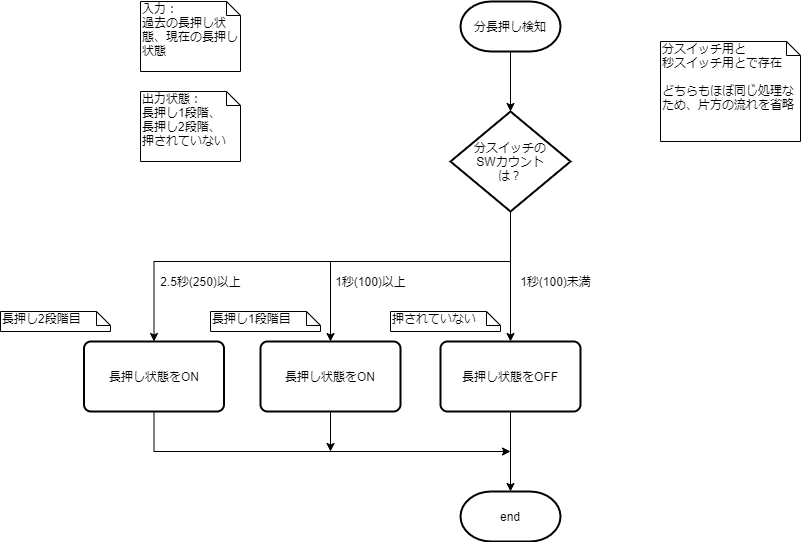

The diagram above was exported from draw.io. Its source (the exported page's mxGraphModel, read from the mxfile embedded in the PNG):
<mxGraphModel dx="1527" dy="813" grid="1" gridSize="10" guides="1" tooltips="1" connect="1" arrows="1" fold="1" page="1" pageScale="1" pageWidth="827" pageHeight="1169" math="0" shadow="0">
  <root>
    <mxCell id="ns0JminrwDFaKzle5jZi-0" />
    <mxCell id="ns0JminrwDFaKzle5jZi-1" parent="ns0JminrwDFaKzle5jZi-0" />
    <mxCell id="bKflfTtNbrsIr0z-uTTm-0" value="&lt;div&gt;&lt;span&gt;入力：&lt;/span&gt;&lt;/div&gt;&lt;div&gt;過去の長押し状態、現在の長押し状態&lt;/div&gt;" style="shape=note;whiteSpace=wrap;html=1;size=14;verticalAlign=top;align=left;spacingTop=-6;" parent="ns0JminrwDFaKzle5jZi-1" vertex="1">
      <mxGeometry x="120" y="20" width="100" height="70" as="geometry" />
    </mxCell>
    <mxCell id="_wPZR9o9VZOXbStpgypO-3" value="" style="edgeStyle=orthogonalEdgeStyle;rounded=0;orthogonalLoop=1;jettySize=auto;html=1;entryX=0.5;entryY=0;entryDx=0;entryDy=0;entryPerimeter=0;" parent="ns0JminrwDFaKzle5jZi-1" source="_wPZR9o9VZOXbStpgypO-0" target="5WQqUmZuIKfPf1_wvO6g-0" edge="1">
      <mxGeometry relative="1" as="geometry">
        <mxPoint x="490" y="120" as="targetPoint" />
      </mxGeometry>
    </mxCell>
    <mxCell id="_wPZR9o9VZOXbStpgypO-0" value="分長押し検知" style="strokeWidth=2;html=1;shape=mxgraph.flowchart.terminator;whiteSpace=wrap;" parent="ns0JminrwDFaKzle5jZi-1" vertex="1">
      <mxGeometry x="440" y="20" width="100" height="50" as="geometry" />
    </mxCell>
    <mxCell id="_wPZR9o9VZOXbStpgypO-14" value="" style="edgeStyle=orthogonalEdgeStyle;rounded=0;orthogonalLoop=1;jettySize=auto;html=1;" parent="ns0JminrwDFaKzle5jZi-1" source="_wPZR9o9VZOXbStpgypO-12" target="_wPZR9o9VZOXbStpgypO-13" edge="1">
      <mxGeometry relative="1" as="geometry" />
    </mxCell>
    <mxCell id="_wPZR9o9VZOXbStpgypO-12" value="長押し状態をOFF" style="rounded=1;whiteSpace=wrap;html=1;absoluteArcSize=1;arcSize=14;strokeWidth=2;align=center;" parent="ns0JminrwDFaKzle5jZi-1" vertex="1">
      <mxGeometry x="420" y="360" width="140" height="70" as="geometry" />
    </mxCell>
    <mxCell id="_wPZR9o9VZOXbStpgypO-13" value="end" style="strokeWidth=2;html=1;shape=mxgraph.flowchart.terminator;whiteSpace=wrap;" parent="ns0JminrwDFaKzle5jZi-1" vertex="1">
      <mxGeometry x="440" y="510" width="100" height="50" as="geometry" />
    </mxCell>
    <mxCell id="_wPZR9o9VZOXbStpgypO-24" style="edgeStyle=orthogonalEdgeStyle;rounded=0;orthogonalLoop=1;jettySize=auto;html=1;exitX=0.5;exitY=1;exitDx=0;exitDy=0;" parent="ns0JminrwDFaKzle5jZi-1" source="_wPZR9o9VZOXbStpgypO-22" edge="1">
      <mxGeometry relative="1" as="geometry">
        <mxPoint x="310" y="470" as="targetPoint" />
        <Array as="points">
          <mxPoint x="310" y="470" />
        </Array>
      </mxGeometry>
    </mxCell>
    <mxCell id="_wPZR9o9VZOXbStpgypO-22" value="長押し状態をON" style="rounded=1;whiteSpace=wrap;html=1;absoluteArcSize=1;arcSize=14;strokeWidth=2;align=center;" parent="ns0JminrwDFaKzle5jZi-1" vertex="1">
      <mxGeometry x="240" y="360" width="140" height="70" as="geometry" />
    </mxCell>
    <mxCell id="bzPyuBkna51SycmuwNoj-8" style="edgeStyle=orthogonalEdgeStyle;rounded=0;orthogonalLoop=1;jettySize=auto;html=1;exitX=0.5;exitY=1;exitDx=0;exitDy=0;" parent="ns0JminrwDFaKzle5jZi-1" source="bzPyuBkna51SycmuwNoj-6" edge="1">
      <mxGeometry relative="1" as="geometry">
        <mxPoint x="490" y="470" as="targetPoint" />
        <Array as="points">
          <mxPoint x="134" y="470" />
        </Array>
      </mxGeometry>
    </mxCell>
    <mxCell id="bzPyuBkna51SycmuwNoj-6" value="長押し状態をON" style="rounded=1;whiteSpace=wrap;html=1;absoluteArcSize=1;arcSize=14;strokeWidth=2;align=center;" parent="ns0JminrwDFaKzle5jZi-1" vertex="1">
      <mxGeometry x="63.5" y="360" width="140" height="70" as="geometry" />
    </mxCell>
    <mxCell id="bzPyuBkna51SycmuwNoj-13" value="&lt;div&gt;&lt;span&gt;出力状態：&lt;/span&gt;&lt;/div&gt;&lt;div&gt;長押し1段階、&lt;/div&gt;&lt;div&gt;長押し2段階、&lt;/div&gt;&lt;div&gt;押されていない&lt;/div&gt;" style="shape=note;whiteSpace=wrap;html=1;size=14;verticalAlign=top;align=left;spacingTop=-6;" parent="ns0JminrwDFaKzle5jZi-1" vertex="1">
      <mxGeometry x="120" y="110" width="100" height="70" as="geometry" />
    </mxCell>
    <mxCell id="5WQqUmZuIKfPf1_wvO6g-1" style="edgeStyle=orthogonalEdgeStyle;rounded=0;orthogonalLoop=1;jettySize=auto;html=1;entryX=0.5;entryY=0;entryDx=0;entryDy=0;" parent="ns0JminrwDFaKzle5jZi-1" source="5WQqUmZuIKfPf1_wvO6g-0" target="_wPZR9o9VZOXbStpgypO-12" edge="1">
      <mxGeometry relative="1" as="geometry">
        <mxPoint x="480" y="800" as="targetPoint" />
      </mxGeometry>
    </mxCell>
    <mxCell id="5WQqUmZuIKfPf1_wvO6g-4" style="edgeStyle=orthogonalEdgeStyle;rounded=0;orthogonalLoop=1;jettySize=auto;html=1;entryX=0.5;entryY=0;entryDx=0;entryDy=0;" parent="ns0JminrwDFaKzle5jZi-1" source="5WQqUmZuIKfPf1_wvO6g-0" target="_wPZR9o9VZOXbStpgypO-22" edge="1">
      <mxGeometry relative="1" as="geometry">
        <mxPoint x="310.0588235294117" y="620" as="targetPoint" />
        <Array as="points">
          <mxPoint x="490" y="280" />
          <mxPoint x="310" y="280" />
        </Array>
      </mxGeometry>
    </mxCell>
    <mxCell id="5WQqUmZuIKfPf1_wvO6g-6" style="edgeStyle=orthogonalEdgeStyle;rounded=0;orthogonalLoop=1;jettySize=auto;html=1;entryX=0.5;entryY=0;entryDx=0;entryDy=0;" parent="ns0JminrwDFaKzle5jZi-1" source="5WQqUmZuIKfPf1_wvO6g-0" target="bzPyuBkna51SycmuwNoj-6" edge="1">
      <mxGeometry relative="1" as="geometry">
        <Array as="points">
          <mxPoint x="490" y="280" />
          <mxPoint x="133" y="280" />
        </Array>
      </mxGeometry>
    </mxCell>
    <mxCell id="5WQqUmZuIKfPf1_wvO6g-0" value="分スイッチの&lt;br&gt;SWカウント&lt;br&gt;は？" style="strokeWidth=2;html=1;shape=mxgraph.flowchart.decision;whiteSpace=wrap;align=center;" parent="ns0JminrwDFaKzle5jZi-1" vertex="1">
      <mxGeometry x="430" y="130" width="120" height="100" as="geometry" />
    </mxCell>
    <mxCell id="5WQqUmZuIKfPf1_wvO6g-2" value="1秒(100)未満" style="text;html=1;align=center;verticalAlign=middle;resizable=0;points=[];autosize=1;" parent="ns0JminrwDFaKzle5jZi-1" vertex="1">
      <mxGeometry x="490" y="290" width="90" height="20" as="geometry" />
    </mxCell>
    <mxCell id="5WQqUmZuIKfPf1_wvO6g-3" value="1秒(100)以上" style="text;html=1;align=center;verticalAlign=middle;resizable=0;points=[];autosize=1;" parent="ns0JminrwDFaKzle5jZi-1" vertex="1">
      <mxGeometry x="305" y="290" width="90" height="20" as="geometry" />
    </mxCell>
    <mxCell id="5WQqUmZuIKfPf1_wvO6g-5" value="2.5秒(250)以上" style="text;html=1;align=center;verticalAlign=middle;resizable=0;points=[];autosize=1;" parent="ns0JminrwDFaKzle5jZi-1" vertex="1">
      <mxGeometry x="130" y="290" width="100" height="20" as="geometry" />
    </mxCell>
    <mxCell id="nrInTPHGyGqBWDoYJIoP-0" value="分スイッチ用と&lt;br&gt;秒スイッチ用とで存在&lt;br&gt;&lt;br&gt;どちらもほぼ同じ処理なため、片方の流れを省略" style="shape=note;whiteSpace=wrap;html=1;size=14;verticalAlign=top;align=left;spacingTop=-6;" parent="ns0JminrwDFaKzle5jZi-1" vertex="1">
      <mxGeometry x="640" y="60" width="140" height="100" as="geometry" />
    </mxCell>
    <mxCell id="nrInTPHGyGqBWDoYJIoP-1" value="長押し2段階目" style="shape=note;whiteSpace=wrap;html=1;size=14;verticalAlign=top;align=left;spacingTop=-6;" parent="ns0JminrwDFaKzle5jZi-1" vertex="1">
      <mxGeometry x="-20" y="330" width="110" height="20" as="geometry" />
    </mxCell>
    <mxCell id="h30Dirb-MpwcdCac7XZq-0" value="長押し1段階目" style="shape=note;whiteSpace=wrap;html=1;size=14;verticalAlign=top;align=left;spacingTop=-6;" parent="ns0JminrwDFaKzle5jZi-1" vertex="1">
      <mxGeometry x="190" y="330" width="110" height="20" as="geometry" />
    </mxCell>
    <mxCell id="h30Dirb-MpwcdCac7XZq-1" value="押されていない" style="shape=note;whiteSpace=wrap;html=1;size=14;verticalAlign=top;align=left;spacingTop=-6;" parent="ns0JminrwDFaKzle5jZi-1" vertex="1">
      <mxGeometry x="370" y="330" width="110" height="20" as="geometry" />
    </mxCell>
  </root>
</mxGraphModel>